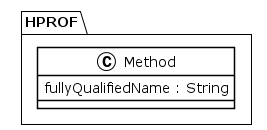

The diagram above was rendered by PlantUML. Its source (embedded in the PNG):
@startuml
!theme plain
package HPROF {
class Method {
	 fullyQualifiedName : String
}
}
@enduml